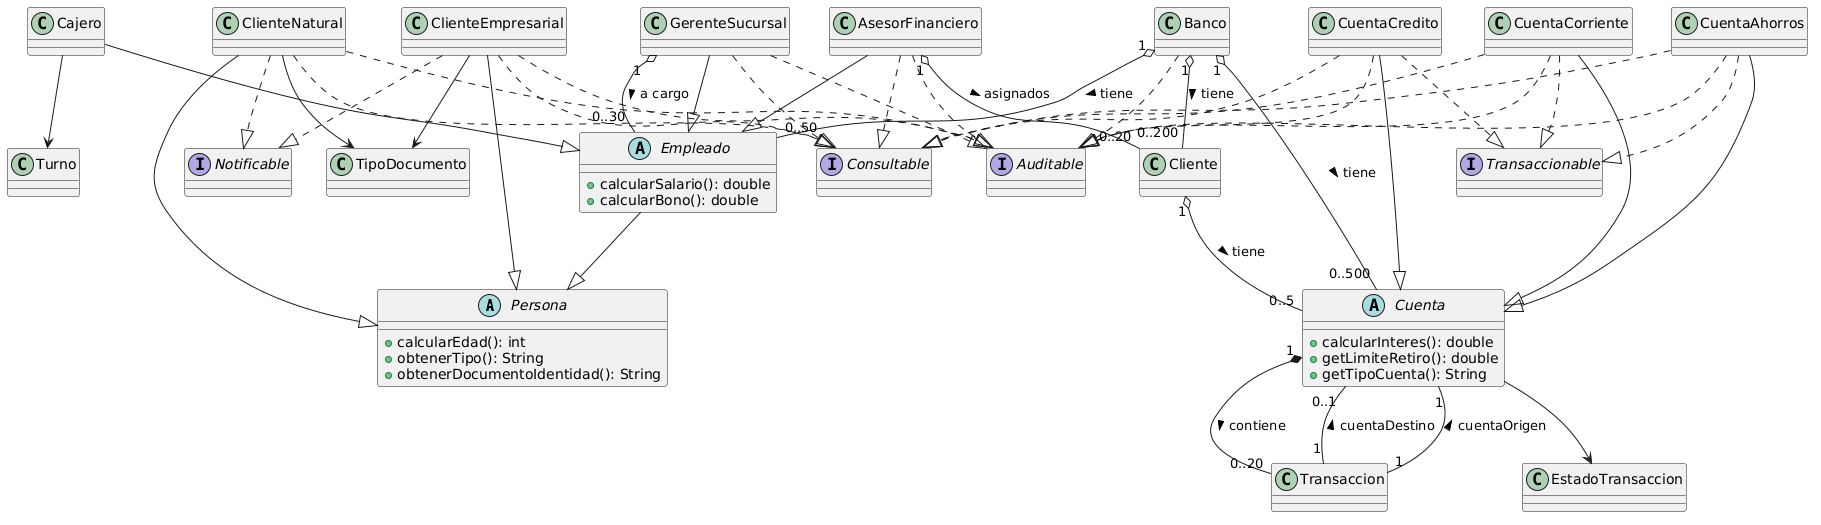

The diagram above was rendered by PlantUML. Its source (embedded in the PNG):
@startuml
' --- Clases Abstractas ---
abstract class Persona {
    + calcularEdad(): int
    + obtenerTipo(): String
    + obtenerDocumentoIdentidad(): String
}

abstract class Empleado {
    + calcularSalario(): double
    + calcularBono(): double
}

abstract class Cuenta {
    + calcularInteres(): double
    + getLimiteRetiro(): double
    + getTipoCuenta(): String
}

' --- Clases Concretas ---
class ClienteNatural
class ClienteEmpresarial
class Cajero
class AsesorFinanciero
class GerenteSucursal
class CuentaAhorros
class CuentaCorriente
class CuentaCredito
class Banco
class Transaccion

' --- Interfaces ---
interface Consultable
interface Transaccionable
interface Auditable
interface Notificable

' --- Relaciones ---

' Herencia
Empleado --|> Persona
Cajero --|> Empleado
AsesorFinanciero --|> Empleado
GerenteSucursal --|> Empleado
ClienteNatural --|> Persona
ClienteEmpresarial --|> Persona
CuentaCorriente --|> Cuenta
CuentaAhorros --|> Cuenta
CuentaCredito --|> Cuenta

' Implementación de Interfaz
ClienteNatural ..|> Consultable
ClienteNatural ..|> Auditable
ClienteNatural ..|> Notificable

ClienteEmpresarial ..|> Consultable
ClienteEmpresarial ..|> Auditable
ClienteEmpresarial ..|> Notificable

CuentaCorriente ..|> Consultable
CuentaCorriente ..|> Transaccionable
CuentaCorriente ..|> Auditable

CuentaAhorros ..|> Consultable
CuentaAhorros ..|> Transaccionable
CuentaAhorros ..|> Auditable

CuentaCredito ..|> Consultable
CuentaCredito ..|> Transaccionable
CuentaCredito ..|> Auditable

AsesorFinanciero ..|> Consultable
AsesorFinanciero ..|> Auditable

GerenteSucursal ..|> Consultable
GerenteSucursal ..|> Auditable

Banco ..|> Auditable

' Asociación / Composición / Agregación
Banco "1" o-- "0..50" Empleado : tiene >
Banco "1" o-- "0..200" Cliente : tiene >
Banco "1" o-- "0..500" Cuenta : tiene >
Cliente "1" o-- "0..5" Cuenta : tiene >
Cuenta "1" *-- "0..20" Transaccion : contiene >
AsesorFinanciero "1" o-- "0..20" Cliente : asignados >
GerenteSucursal "1" o-- "0..30" Empleado : a cargo >
Transaccion "1" -- "0..1" Cuenta : cuentaDestino >
Transaccion "1" -- "1" Cuenta : cuentaOrigen >

' Relación con Enums
Cajero --> Turno
Cuenta --> EstadoTransaccion
ClienteNatural --> TipoDocumento
ClienteEmpresarial --> TipoDocumento

' Relación con Excepciones (solo indicando herencia)
' Las relaciones 'throws' son más complejas de visualizar en un diagrama simple
@enduml